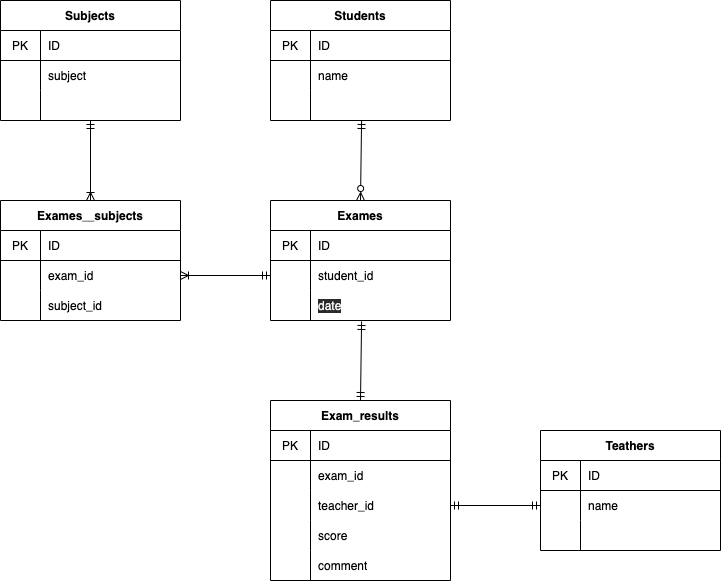

The diagram above was exported from draw.io. Its source (the exported page's mxGraphModel, read from the mxfile embedded in the PNG):
<mxGraphModel dx="727" dy="680" grid="1" gridSize="10" guides="1" tooltips="1" connect="1" arrows="0" fold="1" page="1" pageScale="1" pageWidth="827" pageHeight="1169" math="0" shadow="0">
  <root>
    <mxCell id="0" />
    <mxCell id="1" parent="0" />
    <mxCell id="172" value="Students" style="shape=table;startSize=30;container=1;collapsible=0;childLayout=tableLayout;fixedRows=1;rowLines=0;fontStyle=1;align=center;pointerEvents=1;" parent="1" vertex="1">
      <mxGeometry x="290" y="80" width="180" height="120" as="geometry" />
    </mxCell>
    <mxCell id="173" value="" style="shape=partialRectangle;html=1;whiteSpace=wrap;collapsible=0;dropTarget=0;pointerEvents=1;fillColor=none;top=0;left=0;bottom=1;right=0;points=[[0,0.5],[1,0.5]];portConstraint=eastwest;" parent="172" vertex="1">
      <mxGeometry y="30" width="180" height="30" as="geometry" />
    </mxCell>
    <mxCell id="174" value="PK" style="shape=partialRectangle;html=1;whiteSpace=wrap;connectable=0;fillColor=none;top=0;left=0;bottom=0;right=0;overflow=hidden;pointerEvents=1;" parent="173" vertex="1">
      <mxGeometry width="40" height="30" as="geometry">
        <mxRectangle width="40" height="30" as="alternateBounds" />
      </mxGeometry>
    </mxCell>
    <mxCell id="175" value="ID" style="shape=partialRectangle;html=1;whiteSpace=wrap;connectable=0;fillColor=none;top=0;left=0;bottom=0;right=0;align=left;spacingLeft=6;overflow=hidden;pointerEvents=1;" parent="173" vertex="1">
      <mxGeometry x="40" width="140" height="30" as="geometry">
        <mxRectangle width="140" height="30" as="alternateBounds" />
      </mxGeometry>
    </mxCell>
    <mxCell id="176" value="" style="shape=partialRectangle;html=1;whiteSpace=wrap;collapsible=0;dropTarget=0;pointerEvents=1;fillColor=none;top=0;left=0;bottom=0;right=0;points=[[0,0.5],[1,0.5]];portConstraint=eastwest;" parent="172" vertex="1">
      <mxGeometry y="60" width="180" height="30" as="geometry" />
    </mxCell>
    <mxCell id="177" value="" style="shape=partialRectangle;html=1;whiteSpace=wrap;connectable=0;fillColor=none;top=0;left=0;bottom=0;right=0;overflow=hidden;pointerEvents=1;" parent="176" vertex="1">
      <mxGeometry width="40" height="30" as="geometry">
        <mxRectangle width="40" height="30" as="alternateBounds" />
      </mxGeometry>
    </mxCell>
    <mxCell id="178" value="name" style="shape=partialRectangle;html=1;whiteSpace=wrap;connectable=0;fillColor=none;top=0;left=0;bottom=0;right=0;align=left;spacingLeft=6;overflow=hidden;pointerEvents=1;" parent="176" vertex="1">
      <mxGeometry x="40" width="140" height="30" as="geometry">
        <mxRectangle width="140" height="30" as="alternateBounds" />
      </mxGeometry>
    </mxCell>
    <mxCell id="179" value="" style="shape=partialRectangle;html=1;whiteSpace=wrap;collapsible=0;dropTarget=0;pointerEvents=1;fillColor=none;top=0;left=0;bottom=0;right=0;points=[[0,0.5],[1,0.5]];portConstraint=eastwest;" parent="172" vertex="1">
      <mxGeometry y="90" width="180" height="30" as="geometry" />
    </mxCell>
    <mxCell id="180" value="" style="shape=partialRectangle;html=1;whiteSpace=wrap;connectable=0;fillColor=none;top=0;left=0;bottom=0;right=0;overflow=hidden;pointerEvents=1;" parent="179" vertex="1">
      <mxGeometry width="40" height="30" as="geometry">
        <mxRectangle width="40" height="30" as="alternateBounds" />
      </mxGeometry>
    </mxCell>
    <mxCell id="181" value="" style="shape=partialRectangle;html=1;whiteSpace=wrap;connectable=0;fillColor=none;top=0;left=0;bottom=0;right=0;align=left;spacingLeft=6;overflow=hidden;pointerEvents=1;" parent="179" vertex="1">
      <mxGeometry x="40" width="140" height="30" as="geometry">
        <mxRectangle width="140" height="30" as="alternateBounds" />
      </mxGeometry>
    </mxCell>
    <mxCell id="192" value="Teathers" style="shape=table;startSize=30;container=1;collapsible=0;childLayout=tableLayout;fixedRows=1;rowLines=0;fontStyle=1;align=center;pointerEvents=1;" parent="1" vertex="1">
      <mxGeometry x="560" y="510" width="180" height="120" as="geometry" />
    </mxCell>
    <mxCell id="193" value="" style="shape=partialRectangle;html=1;whiteSpace=wrap;collapsible=0;dropTarget=0;pointerEvents=1;fillColor=none;top=0;left=0;bottom=1;right=0;points=[[0,0.5],[1,0.5]];portConstraint=eastwest;" parent="192" vertex="1">
      <mxGeometry y="30" width="180" height="30" as="geometry" />
    </mxCell>
    <mxCell id="194" value="PK" style="shape=partialRectangle;html=1;whiteSpace=wrap;connectable=0;fillColor=none;top=0;left=0;bottom=0;right=0;overflow=hidden;pointerEvents=1;" parent="193" vertex="1">
      <mxGeometry width="40" height="30" as="geometry">
        <mxRectangle width="40" height="30" as="alternateBounds" />
      </mxGeometry>
    </mxCell>
    <mxCell id="195" value="ID" style="shape=partialRectangle;html=1;whiteSpace=wrap;connectable=0;fillColor=none;top=0;left=0;bottom=0;right=0;align=left;spacingLeft=6;overflow=hidden;pointerEvents=1;" parent="193" vertex="1">
      <mxGeometry x="40" width="140" height="30" as="geometry">
        <mxRectangle width="140" height="30" as="alternateBounds" />
      </mxGeometry>
    </mxCell>
    <mxCell id="196" value="" style="shape=partialRectangle;html=1;whiteSpace=wrap;collapsible=0;dropTarget=0;pointerEvents=1;fillColor=none;top=0;left=0;bottom=0;right=0;points=[[0,0.5],[1,0.5]];portConstraint=eastwest;" parent="192" vertex="1">
      <mxGeometry y="60" width="180" height="30" as="geometry" />
    </mxCell>
    <mxCell id="197" value="" style="shape=partialRectangle;html=1;whiteSpace=wrap;connectable=0;fillColor=none;top=0;left=0;bottom=0;right=0;overflow=hidden;pointerEvents=1;" parent="196" vertex="1">
      <mxGeometry width="40" height="30" as="geometry">
        <mxRectangle width="40" height="30" as="alternateBounds" />
      </mxGeometry>
    </mxCell>
    <mxCell id="198" value="name" style="shape=partialRectangle;html=1;whiteSpace=wrap;connectable=0;fillColor=none;top=0;left=0;bottom=0;right=0;align=left;spacingLeft=6;overflow=hidden;pointerEvents=1;" parent="196" vertex="1">
      <mxGeometry x="40" width="140" height="30" as="geometry">
        <mxRectangle width="140" height="30" as="alternateBounds" />
      </mxGeometry>
    </mxCell>
    <mxCell id="199" value="" style="shape=partialRectangle;html=1;whiteSpace=wrap;collapsible=0;dropTarget=0;pointerEvents=1;fillColor=none;top=0;left=0;bottom=0;right=0;points=[[0,0.5],[1,0.5]];portConstraint=eastwest;" parent="192" vertex="1">
      <mxGeometry y="90" width="180" height="30" as="geometry" />
    </mxCell>
    <mxCell id="200" value="" style="shape=partialRectangle;html=1;whiteSpace=wrap;connectable=0;fillColor=none;top=0;left=0;bottom=0;right=0;overflow=hidden;pointerEvents=1;" parent="199" vertex="1">
      <mxGeometry width="40" height="30" as="geometry">
        <mxRectangle width="40" height="30" as="alternateBounds" />
      </mxGeometry>
    </mxCell>
    <mxCell id="201" value="" style="shape=partialRectangle;html=1;whiteSpace=wrap;connectable=0;fillColor=none;top=0;left=0;bottom=0;right=0;align=left;spacingLeft=6;overflow=hidden;pointerEvents=1;" parent="199" vertex="1">
      <mxGeometry x="40" width="140" height="30" as="geometry">
        <mxRectangle width="140" height="30" as="alternateBounds" />
      </mxGeometry>
    </mxCell>
    <mxCell id="202" value="Exames" style="shape=table;startSize=30;container=1;collapsible=0;childLayout=tableLayout;fixedRows=1;rowLines=0;fontStyle=1;align=center;pointerEvents=1;" parent="1" vertex="1">
      <mxGeometry x="290" y="280" width="180" height="120" as="geometry" />
    </mxCell>
    <mxCell id="203" value="" style="shape=partialRectangle;html=1;whiteSpace=wrap;collapsible=0;dropTarget=0;pointerEvents=1;fillColor=none;top=0;left=0;bottom=1;right=0;points=[[0,0.5],[1,0.5]];portConstraint=eastwest;" parent="202" vertex="1">
      <mxGeometry y="30" width="180" height="30" as="geometry" />
    </mxCell>
    <mxCell id="204" value="PK" style="shape=partialRectangle;html=1;whiteSpace=wrap;connectable=0;fillColor=none;top=0;left=0;bottom=0;right=0;overflow=hidden;pointerEvents=1;" parent="203" vertex="1">
      <mxGeometry width="40" height="30" as="geometry">
        <mxRectangle width="40" height="30" as="alternateBounds" />
      </mxGeometry>
    </mxCell>
    <mxCell id="205" value="ID" style="shape=partialRectangle;html=1;whiteSpace=wrap;connectable=0;fillColor=none;top=0;left=0;bottom=0;right=0;align=left;spacingLeft=6;overflow=hidden;pointerEvents=1;" parent="203" vertex="1">
      <mxGeometry x="40" width="140" height="30" as="geometry">
        <mxRectangle width="140" height="30" as="alternateBounds" />
      </mxGeometry>
    </mxCell>
    <mxCell id="206" value="" style="shape=partialRectangle;html=1;whiteSpace=wrap;collapsible=0;dropTarget=0;pointerEvents=1;fillColor=none;top=0;left=0;bottom=0;right=0;points=[[0,0.5],[1,0.5]];portConstraint=eastwest;" parent="202" vertex="1">
      <mxGeometry y="60" width="180" height="30" as="geometry" />
    </mxCell>
    <mxCell id="207" value="" style="shape=partialRectangle;html=1;whiteSpace=wrap;connectable=0;fillColor=none;top=0;left=0;bottom=0;right=0;overflow=hidden;pointerEvents=1;" parent="206" vertex="1">
      <mxGeometry width="40" height="30" as="geometry">
        <mxRectangle width="40" height="30" as="alternateBounds" />
      </mxGeometry>
    </mxCell>
    <mxCell id="208" value="&lt;span&gt;student_id&lt;/span&gt;" style="shape=partialRectangle;html=1;whiteSpace=wrap;connectable=0;fillColor=none;top=0;left=0;bottom=0;right=0;align=left;spacingLeft=6;overflow=hidden;pointerEvents=1;" parent="206" vertex="1">
      <mxGeometry x="40" width="140" height="30" as="geometry">
        <mxRectangle width="140" height="30" as="alternateBounds" />
      </mxGeometry>
    </mxCell>
    <mxCell id="209" value="" style="shape=partialRectangle;html=1;whiteSpace=wrap;collapsible=0;dropTarget=0;pointerEvents=1;fillColor=none;top=0;left=0;bottom=0;right=0;points=[[0,0.5],[1,0.5]];portConstraint=eastwest;" parent="202" vertex="1">
      <mxGeometry y="90" width="180" height="30" as="geometry" />
    </mxCell>
    <mxCell id="210" value="" style="shape=partialRectangle;html=1;whiteSpace=wrap;connectable=0;fillColor=none;top=0;left=0;bottom=0;right=0;overflow=hidden;pointerEvents=1;" parent="209" vertex="1">
      <mxGeometry width="40" height="30" as="geometry">
        <mxRectangle width="40" height="30" as="alternateBounds" />
      </mxGeometry>
    </mxCell>
    <mxCell id="211" value="&lt;meta charset=&quot;utf-8&quot;&gt;&lt;span style=&quot;color: rgb(240, 240, 240); font-family: helvetica; font-size: 12px; font-style: normal; font-weight: 400; letter-spacing: normal; text-align: left; text-indent: 0px; text-transform: none; word-spacing: 0px; background-color: rgb(42, 42, 42); display: inline; float: none;&quot;&gt;date&lt;/span&gt;" style="shape=partialRectangle;html=1;whiteSpace=wrap;connectable=0;fillColor=none;top=0;left=0;bottom=0;right=0;align=left;spacingLeft=6;overflow=hidden;pointerEvents=1;" parent="209" vertex="1">
      <mxGeometry x="40" width="140" height="30" as="geometry">
        <mxRectangle width="140" height="30" as="alternateBounds" />
      </mxGeometry>
    </mxCell>
    <mxCell id="222" value="Exam_results" style="shape=table;startSize=30;container=1;collapsible=0;childLayout=tableLayout;fixedRows=1;rowLines=0;fontStyle=1;align=center;pointerEvents=1;" parent="1" vertex="1">
      <mxGeometry x="290" y="480" width="180" height="180" as="geometry" />
    </mxCell>
    <mxCell id="223" value="" style="shape=partialRectangle;html=1;whiteSpace=wrap;collapsible=0;dropTarget=0;pointerEvents=1;fillColor=none;top=0;left=0;bottom=1;right=0;points=[[0,0.5],[1,0.5]];portConstraint=eastwest;" parent="222" vertex="1">
      <mxGeometry y="30" width="180" height="30" as="geometry" />
    </mxCell>
    <mxCell id="224" value="PK" style="shape=partialRectangle;html=1;whiteSpace=wrap;connectable=0;fillColor=none;top=0;left=0;bottom=0;right=0;overflow=hidden;pointerEvents=1;" parent="223" vertex="1">
      <mxGeometry width="40" height="30" as="geometry">
        <mxRectangle width="40" height="30" as="alternateBounds" />
      </mxGeometry>
    </mxCell>
    <mxCell id="225" value="ID" style="shape=partialRectangle;html=1;whiteSpace=wrap;connectable=0;fillColor=none;top=0;left=0;bottom=0;right=0;align=left;spacingLeft=6;overflow=hidden;pointerEvents=1;" parent="223" vertex="1">
      <mxGeometry x="40" width="140" height="30" as="geometry">
        <mxRectangle width="140" height="30" as="alternateBounds" />
      </mxGeometry>
    </mxCell>
    <mxCell id="226" value="" style="shape=partialRectangle;html=1;whiteSpace=wrap;collapsible=0;dropTarget=0;pointerEvents=1;fillColor=none;top=0;left=0;bottom=0;right=0;points=[[0,0.5],[1,0.5]];portConstraint=eastwest;" parent="222" vertex="1">
      <mxGeometry y="60" width="180" height="30" as="geometry" />
    </mxCell>
    <mxCell id="227" value="" style="shape=partialRectangle;html=1;whiteSpace=wrap;connectable=0;fillColor=none;top=0;left=0;bottom=0;right=0;overflow=hidden;pointerEvents=1;" parent="226" vertex="1">
      <mxGeometry width="40" height="30" as="geometry">
        <mxRectangle width="40" height="30" as="alternateBounds" />
      </mxGeometry>
    </mxCell>
    <mxCell id="228" value="exam_id" style="shape=partialRectangle;html=1;whiteSpace=wrap;connectable=0;fillColor=none;top=0;left=0;bottom=0;right=0;align=left;spacingLeft=6;overflow=hidden;pointerEvents=1;" parent="226" vertex="1">
      <mxGeometry x="40" width="140" height="30" as="geometry">
        <mxRectangle width="140" height="30" as="alternateBounds" />
      </mxGeometry>
    </mxCell>
    <mxCell id="229" value="" style="shape=partialRectangle;html=1;whiteSpace=wrap;collapsible=0;dropTarget=0;pointerEvents=1;fillColor=none;top=0;left=0;bottom=0;right=0;points=[[0,0.5],[1,0.5]];portConstraint=eastwest;" parent="222" vertex="1">
      <mxGeometry y="90" width="180" height="30" as="geometry" />
    </mxCell>
    <mxCell id="230" value="" style="shape=partialRectangle;html=1;whiteSpace=wrap;connectable=0;fillColor=none;top=0;left=0;bottom=0;right=0;overflow=hidden;pointerEvents=1;" parent="229" vertex="1">
      <mxGeometry width="40" height="30" as="geometry">
        <mxRectangle width="40" height="30" as="alternateBounds" />
      </mxGeometry>
    </mxCell>
    <mxCell id="231" value="teacher_id" style="shape=partialRectangle;html=1;whiteSpace=wrap;connectable=0;fillColor=none;top=0;left=0;bottom=0;right=0;align=left;spacingLeft=6;overflow=hidden;pointerEvents=1;" parent="229" vertex="1">
      <mxGeometry x="40" width="140" height="30" as="geometry">
        <mxRectangle width="140" height="30" as="alternateBounds" />
      </mxGeometry>
    </mxCell>
    <mxCell id="245" style="shape=partialRectangle;html=1;whiteSpace=wrap;collapsible=0;dropTarget=0;pointerEvents=1;fillColor=none;top=0;left=0;bottom=0;right=0;points=[[0,0.5],[1,0.5]];portConstraint=eastwest;" parent="222" vertex="1">
      <mxGeometry y="120" width="180" height="30" as="geometry" />
    </mxCell>
    <mxCell id="246" style="shape=partialRectangle;html=1;whiteSpace=wrap;connectable=0;fillColor=none;top=0;left=0;bottom=0;right=0;overflow=hidden;pointerEvents=1;" parent="245" vertex="1">
      <mxGeometry width="40" height="30" as="geometry">
        <mxRectangle width="40" height="30" as="alternateBounds" />
      </mxGeometry>
    </mxCell>
    <mxCell id="247" value="score" style="shape=partialRectangle;html=1;whiteSpace=wrap;connectable=0;fillColor=none;top=0;left=0;bottom=0;right=0;align=left;spacingLeft=6;overflow=hidden;pointerEvents=1;" parent="245" vertex="1">
      <mxGeometry x="40" width="140" height="30" as="geometry">
        <mxRectangle width="140" height="30" as="alternateBounds" />
      </mxGeometry>
    </mxCell>
    <mxCell id="277" style="shape=partialRectangle;html=1;whiteSpace=wrap;collapsible=0;dropTarget=0;pointerEvents=1;fillColor=none;top=0;left=0;bottom=0;right=0;points=[[0,0.5],[1,0.5]];portConstraint=eastwest;" parent="222" vertex="1">
      <mxGeometry y="150" width="180" height="30" as="geometry" />
    </mxCell>
    <mxCell id="278" style="shape=partialRectangle;html=1;whiteSpace=wrap;connectable=0;fillColor=none;top=0;left=0;bottom=0;right=0;overflow=hidden;pointerEvents=1;" parent="277" vertex="1">
      <mxGeometry width="40" height="30" as="geometry">
        <mxRectangle width="40" height="30" as="alternateBounds" />
      </mxGeometry>
    </mxCell>
    <mxCell id="279" value="comment" style="shape=partialRectangle;html=1;whiteSpace=wrap;connectable=0;fillColor=none;top=0;left=0;bottom=0;right=0;align=left;spacingLeft=6;overflow=hidden;pointerEvents=1;" parent="277" vertex="1">
      <mxGeometry x="40" width="140" height="30" as="geometry">
        <mxRectangle width="140" height="30" as="alternateBounds" />
      </mxGeometry>
    </mxCell>
    <mxCell id="243" value="" style="endArrow=ERmandOne;html=1;entryX=0.506;entryY=1;entryDx=0;entryDy=0;entryPerimeter=0;exitX=0.5;exitY=0;exitDx=0;exitDy=0;endFill=0;startArrow=ERzeroToMany;startFill=0;" parent="1" source="202" target="179" edge="1">
      <mxGeometry width="50" height="50" relative="1" as="geometry">
        <mxPoint x="360" y="250" as="sourcePoint" />
        <mxPoint x="410" y="200" as="targetPoint" />
      </mxGeometry>
    </mxCell>
    <mxCell id="244" value="" style="endArrow=ERmandOne;html=1;exitX=0.5;exitY=0;exitDx=0;exitDy=0;endFill=0;startArrow=ERmandOne;startFill=0;entryX=0.506;entryY=1.033;entryDx=0;entryDy=0;entryPerimeter=0;" parent="1" source="222" edge="1" target="209">
      <mxGeometry width="50" height="50" relative="1" as="geometry">
        <mxPoint x="370" y="460" as="sourcePoint" />
        <mxPoint x="380" y="430" as="targetPoint" />
      </mxGeometry>
    </mxCell>
    <mxCell id="258" value="Subjects" style="shape=table;startSize=30;container=1;collapsible=0;childLayout=tableLayout;fixedRows=1;rowLines=0;fontStyle=1;align=center;pointerEvents=1;" parent="1" vertex="1">
      <mxGeometry x="20" y="80" width="180" height="120" as="geometry" />
    </mxCell>
    <mxCell id="259" value="" style="shape=partialRectangle;html=1;whiteSpace=wrap;collapsible=0;dropTarget=0;pointerEvents=1;fillColor=none;top=0;left=0;bottom=1;right=0;points=[[0,0.5],[1,0.5]];portConstraint=eastwest;" parent="258" vertex="1">
      <mxGeometry y="30" width="180" height="30" as="geometry" />
    </mxCell>
    <mxCell id="260" value="PK" style="shape=partialRectangle;html=1;whiteSpace=wrap;connectable=0;fillColor=none;top=0;left=0;bottom=0;right=0;overflow=hidden;pointerEvents=1;" parent="259" vertex="1">
      <mxGeometry width="40" height="30" as="geometry">
        <mxRectangle width="40" height="30" as="alternateBounds" />
      </mxGeometry>
    </mxCell>
    <mxCell id="261" value="ID" style="shape=partialRectangle;html=1;whiteSpace=wrap;connectable=0;fillColor=none;top=0;left=0;bottom=0;right=0;align=left;spacingLeft=6;overflow=hidden;pointerEvents=1;" parent="259" vertex="1">
      <mxGeometry x="40" width="140" height="30" as="geometry">
        <mxRectangle width="140" height="30" as="alternateBounds" />
      </mxGeometry>
    </mxCell>
    <mxCell id="262" value="" style="shape=partialRectangle;html=1;whiteSpace=wrap;collapsible=0;dropTarget=0;pointerEvents=1;fillColor=none;top=0;left=0;bottom=0;right=0;points=[[0,0.5],[1,0.5]];portConstraint=eastwest;" parent="258" vertex="1">
      <mxGeometry y="60" width="180" height="30" as="geometry" />
    </mxCell>
    <mxCell id="263" value="" style="shape=partialRectangle;html=1;whiteSpace=wrap;connectable=0;fillColor=none;top=0;left=0;bottom=0;right=0;overflow=hidden;pointerEvents=1;" parent="262" vertex="1">
      <mxGeometry width="40" height="30" as="geometry">
        <mxRectangle width="40" height="30" as="alternateBounds" />
      </mxGeometry>
    </mxCell>
    <mxCell id="264" value="subject" style="shape=partialRectangle;html=1;whiteSpace=wrap;connectable=0;fillColor=none;top=0;left=0;bottom=0;right=0;align=left;spacingLeft=6;overflow=hidden;pointerEvents=1;" parent="262" vertex="1">
      <mxGeometry x="40" width="140" height="30" as="geometry">
        <mxRectangle width="140" height="30" as="alternateBounds" />
      </mxGeometry>
    </mxCell>
    <mxCell id="265" value="" style="shape=partialRectangle;html=1;whiteSpace=wrap;collapsible=0;dropTarget=0;pointerEvents=1;fillColor=none;top=0;left=0;bottom=0;right=0;points=[[0,0.5],[1,0.5]];portConstraint=eastwest;" parent="258" vertex="1">
      <mxGeometry y="90" width="180" height="30" as="geometry" />
    </mxCell>
    <mxCell id="266" value="" style="shape=partialRectangle;html=1;whiteSpace=wrap;connectable=0;fillColor=none;top=0;left=0;bottom=0;right=0;overflow=hidden;pointerEvents=1;" parent="265" vertex="1">
      <mxGeometry width="40" height="30" as="geometry">
        <mxRectangle width="40" height="30" as="alternateBounds" />
      </mxGeometry>
    </mxCell>
    <mxCell id="267" value="" style="shape=partialRectangle;html=1;whiteSpace=wrap;connectable=0;fillColor=none;top=0;left=0;bottom=0;right=0;align=left;spacingLeft=6;overflow=hidden;pointerEvents=1;" parent="265" vertex="1">
      <mxGeometry x="40" width="140" height="30" as="geometry">
        <mxRectangle width="140" height="30" as="alternateBounds" />
      </mxGeometry>
    </mxCell>
    <mxCell id="268" value="" style="endArrow=ERmandOne;html=1;entryX=0;entryY=0.5;entryDx=0;entryDy=0;startArrow=ERoneToMany;startFill=0;endFill=0;" parent="1" target="206" edge="1">
      <mxGeometry width="50" height="50" relative="1" as="geometry">
        <mxPoint x="200" y="355" as="sourcePoint" />
        <mxPoint x="270" y="320" as="targetPoint" />
      </mxGeometry>
    </mxCell>
    <mxCell id="280" value="" style="endArrow=ERmandOne;html=1;entryX=0;entryY=0.5;entryDx=0;entryDy=0;exitX=1;exitY=0.5;exitDx=0;exitDy=0;endFill=0;startArrow=ERmandOne;startFill=0;" parent="1" source="229" target="196" edge="1">
      <mxGeometry width="50" height="50" relative="1" as="geometry">
        <mxPoint x="500" y="600" as="sourcePoint" />
        <mxPoint x="550" y="550" as="targetPoint" />
      </mxGeometry>
    </mxCell>
    <mxCell id="292" value="Exames＿subjects" style="shape=table;startSize=30;container=1;collapsible=0;childLayout=tableLayout;fixedRows=1;rowLines=0;fontStyle=1;align=center;pointerEvents=1;" vertex="1" parent="1">
      <mxGeometry x="20" y="280" width="180" height="120" as="geometry" />
    </mxCell>
    <mxCell id="293" value="" style="shape=partialRectangle;html=1;whiteSpace=wrap;collapsible=0;dropTarget=0;pointerEvents=1;fillColor=none;top=0;left=0;bottom=1;right=0;points=[[0,0.5],[1,0.5]];portConstraint=eastwest;" vertex="1" parent="292">
      <mxGeometry y="30" width="180" height="30" as="geometry" />
    </mxCell>
    <mxCell id="294" value="PK" style="shape=partialRectangle;html=1;whiteSpace=wrap;connectable=0;fillColor=none;top=0;left=0;bottom=0;right=0;overflow=hidden;pointerEvents=1;" vertex="1" parent="293">
      <mxGeometry width="40" height="30" as="geometry">
        <mxRectangle width="40" height="30" as="alternateBounds" />
      </mxGeometry>
    </mxCell>
    <mxCell id="295" value="ID" style="shape=partialRectangle;html=1;whiteSpace=wrap;connectable=0;fillColor=none;top=0;left=0;bottom=0;right=0;align=left;spacingLeft=6;overflow=hidden;pointerEvents=1;" vertex="1" parent="293">
      <mxGeometry x="40" width="140" height="30" as="geometry">
        <mxRectangle width="140" height="30" as="alternateBounds" />
      </mxGeometry>
    </mxCell>
    <mxCell id="296" value="" style="shape=partialRectangle;html=1;whiteSpace=wrap;collapsible=0;dropTarget=0;pointerEvents=1;fillColor=none;top=0;left=0;bottom=0;right=0;points=[[0,0.5],[1,0.5]];portConstraint=eastwest;" vertex="1" parent="292">
      <mxGeometry y="60" width="180" height="30" as="geometry" />
    </mxCell>
    <mxCell id="297" value="" style="shape=partialRectangle;html=1;whiteSpace=wrap;connectable=0;fillColor=none;top=0;left=0;bottom=0;right=0;overflow=hidden;pointerEvents=1;" vertex="1" parent="296">
      <mxGeometry width="40" height="30" as="geometry">
        <mxRectangle width="40" height="30" as="alternateBounds" />
      </mxGeometry>
    </mxCell>
    <mxCell id="298" value="exam_id" style="shape=partialRectangle;html=1;whiteSpace=wrap;connectable=0;fillColor=none;top=0;left=0;bottom=0;right=0;align=left;spacingLeft=6;overflow=hidden;pointerEvents=1;" vertex="1" parent="296">
      <mxGeometry x="40" width="140" height="30" as="geometry">
        <mxRectangle width="140" height="30" as="alternateBounds" />
      </mxGeometry>
    </mxCell>
    <mxCell id="299" value="" style="shape=partialRectangle;html=1;whiteSpace=wrap;collapsible=0;dropTarget=0;pointerEvents=1;fillColor=none;top=0;left=0;bottom=0;right=0;points=[[0,0.5],[1,0.5]];portConstraint=eastwest;" vertex="1" parent="292">
      <mxGeometry y="90" width="180" height="30" as="geometry" />
    </mxCell>
    <mxCell id="300" value="" style="shape=partialRectangle;html=1;whiteSpace=wrap;connectable=0;fillColor=none;top=0;left=0;bottom=0;right=0;overflow=hidden;pointerEvents=1;" vertex="1" parent="299">
      <mxGeometry width="40" height="30" as="geometry">
        <mxRectangle width="40" height="30" as="alternateBounds" />
      </mxGeometry>
    </mxCell>
    <mxCell id="301" value="subject_id" style="shape=partialRectangle;html=1;whiteSpace=wrap;connectable=0;fillColor=none;top=0;left=0;bottom=0;right=0;align=left;spacingLeft=6;overflow=hidden;pointerEvents=1;" vertex="1" parent="299">
      <mxGeometry x="40" width="140" height="30" as="geometry">
        <mxRectangle width="140" height="30" as="alternateBounds" />
      </mxGeometry>
    </mxCell>
    <mxCell id="303" value="" style="endArrow=ERmandOne;html=1;entryX=0.5;entryY=1;entryDx=0;entryDy=0;entryPerimeter=0;exitX=0.5;exitY=0;exitDx=0;exitDy=0;endFill=0;startArrow=ERoneToMany;startFill=0;" edge="1" parent="1" source="292" target="265">
      <mxGeometry width="50" height="50" relative="1" as="geometry">
        <mxPoint x="90" y="270" as="sourcePoint" />
        <mxPoint x="140" y="220" as="targetPoint" />
      </mxGeometry>
    </mxCell>
  </root>
</mxGraphModel>